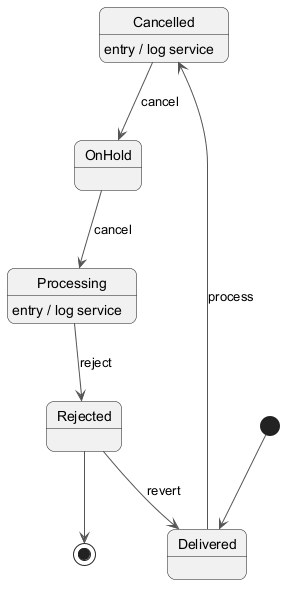

The diagram above was rendered by PlantUML. Its source (embedded in the PNG):
@startuml
skinparam backgroundColor #FFFFFF
skinparam roundCorner 15
skinparam ArrowColor #555555
[*] --> Delivered
Delivered --> Cancelled : process
Cancelled --> OnHold : cancel
Cancelled : entry / log service
OnHold --> Processing : cancel
Processing --> Rejected : reject
Processing : entry / log service
Rejected --> Delivered : revert
Rejected --> [*]
@enduml